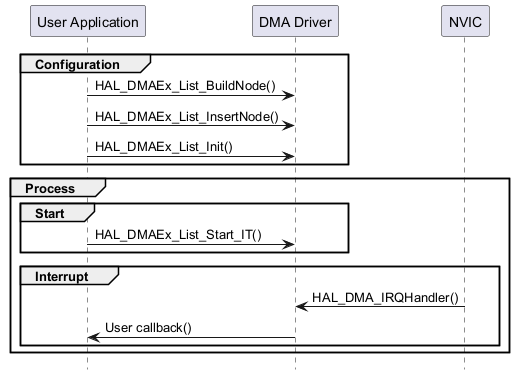

The diagram above was rendered by PlantUML. Its source (embedded in the PNG):
@startuml
hide footbox
participant "User Application" as part1
participant "DMA Driver"       as part3
participant "NVIC"             as part4

group Configuration
part1->part3 : HAL_DMAEx_List_BuildNode()
part1->part3 : HAL_DMAEx_List_InsertNode()
part1->part3 : HAL_DMAEx_List_Init()
end

group Process
    group  Start
        part1->part3 : HAL_DMAEx_List_Start_IT()
    end
    group  Interrupt
        part4->part3 : HAL_DMA_IRQHandler()
        part3->part1 : User callback()
    end
end

@enduml